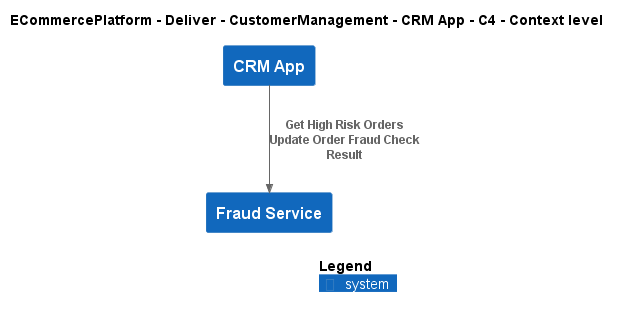

The diagram above was rendered by PlantUML. Its source (embedded in the PNG):
@startuml
!include ..\..\..\..\..\.c4s\C4_Context.puml

AddElementTag("c4interflow:lifecycle:new", $bgColor=green, $fontColor=#ffffff, $borderColor=green, $shadowing="False")
AddElementTag("c4interflow:lifecycle:changed", $bgColor=orange, $fontColor=#ffffff, $borderColor=orange, $shadowing="False")
AddElementTag("c4interflow:lifecycle:removed", $bgColor=red, $fontColor=#ffffff, $borderColor=red, $shadowing="False")

AddRelTag("c4interflow:lifecycle:new", $textColor=green, $lineColor=green)
AddRelTag("c4interflow:lifecycle:changed", $textColor=orange, $lineColor=orange)
AddRelTag("c4interflow:lifecycle:removed", $textColor=red, $lineColor=red)

SHOW_PERSON_PORTRAIT()
LAYOUT_TOP_DOWN()

skinparam linetype polyline

title ECommercePlatform - Deliver - CustomerManagement - CRM App - C4 - Context level

System(ECommercePlatform.Deliver.CustomerManagement.SoftwareSystems.CRMApp, "CRM App", "")
System(ECommercePlatform.Deliver.FraudManagement.SoftwareSystems.FraudService, "Fraud Service", "")

Rel(ECommercePlatform.Deliver.CustomerManagement.SoftwareSystems.CRMApp, ECommercePlatform.Deliver.FraudManagement.SoftwareSystems.FraudService, "Get High Risk Orders\nUpdate Order Fraud Check Result")


SHOW_LEGEND()
@enduml